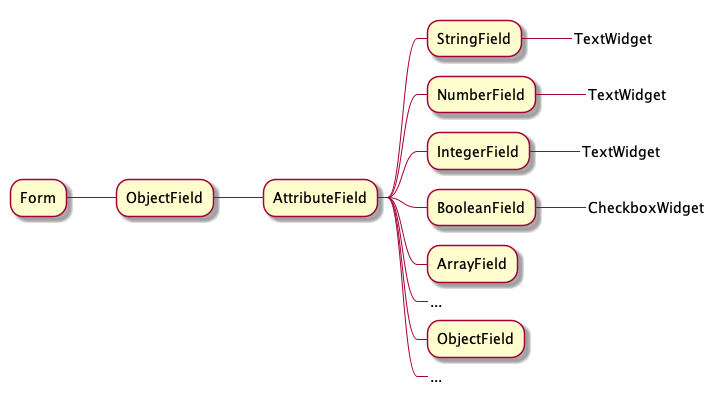

The diagram above was rendered by PlantUML. Its source (embedded in the PNG):
@startmindmap

* Form
** ObjectField
*** AttributeField
**** StringField
*****_ TextWidget
**** NumberField
*****_ TextWidget
**** IntegerField
*****_ TextWidget
**** BooleanField
*****_ CheckboxWidget
**** ArrayField
****_ ...
**** ObjectField
****_ ...

@endmindmap